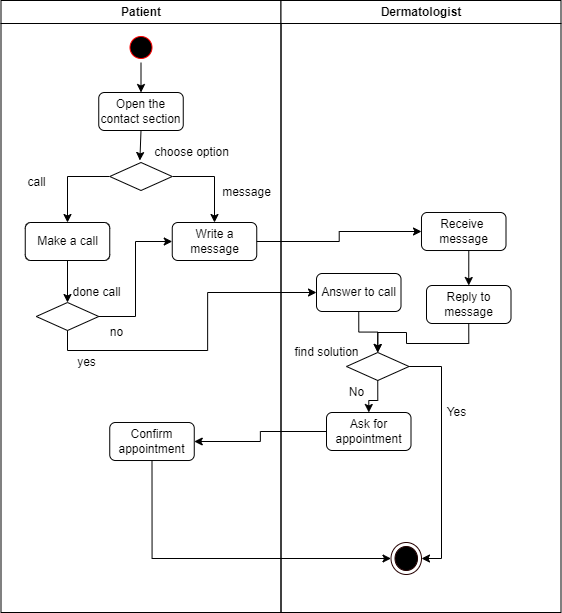

The diagram above was exported from draw.io. Its source (the exported page's mxGraphModel, read from the mxfile embedded in the PNG):
<mxGraphModel dx="1240" dy="607" grid="1" gridSize="10" guides="1" tooltips="1" connect="1" arrows="1" fold="1" page="1" pageScale="1" pageWidth="1169" pageHeight="826" background="none" math="0" shadow="0">
  <root>
    <mxCell id="0" />
    <mxCell id="1" parent="0" />
    <mxCell id="2" value="Patient" style="swimlane;whiteSpace=wrap;startSize=23;" parent="1" vertex="1">
      <mxGeometry x="164.5" y="128" width="280" height="612" as="geometry" />
    </mxCell>
    <mxCell id="GCkLnWaRKdlpB4bqFmKx-46" style="edgeStyle=orthogonalEdgeStyle;rounded=0;orthogonalLoop=1;jettySize=auto;html=1;exitX=0.5;exitY=1;exitDx=0;exitDy=0;entryX=0.5;entryY=0;entryDx=0;entryDy=0;" edge="1" parent="2" source="5" target="GCkLnWaRKdlpB4bqFmKx-41">
      <mxGeometry relative="1" as="geometry" />
    </mxCell>
    <mxCell id="5" value="" style="ellipse;shape=startState;fillColor=#000000;strokeColor=#ff0000;" parent="2" vertex="1">
      <mxGeometry x="125" y="32" width="30" height="30" as="geometry" />
    </mxCell>
    <mxCell id="GCkLnWaRKdlpB4bqFmKx-48" style="edgeStyle=orthogonalEdgeStyle;rounded=0;orthogonalLoop=1;jettySize=auto;html=1;exitX=0.5;exitY=1;exitDx=0;exitDy=0;entryX=0.5;entryY=0;entryDx=0;entryDy=0;" edge="1" parent="2" source="GCkLnWaRKdlpB4bqFmKx-41">
      <mxGeometry relative="1" as="geometry">
        <mxPoint x="138.87499999999977" y="160" as="targetPoint" />
      </mxGeometry>
    </mxCell>
    <mxCell id="GCkLnWaRKdlpB4bqFmKx-41" value="Open the contact section" style="rounded=1;whiteSpace=wrap;html=1;" vertex="1" parent="2">
      <mxGeometry x="97.75" y="92" width="84.5" height="38" as="geometry" />
    </mxCell>
    <mxCell id="GCkLnWaRKdlpB4bqFmKx-60" style="edgeStyle=orthogonalEdgeStyle;rounded=0;orthogonalLoop=1;jettySize=auto;html=1;exitX=1;exitY=0.5;exitDx=0;exitDy=0;entryX=0.5;entryY=0;entryDx=0;entryDy=0;" edge="1" parent="2" source="GCkLnWaRKdlpB4bqFmKx-49" target="GCkLnWaRKdlpB4bqFmKx-59">
      <mxGeometry relative="1" as="geometry" />
    </mxCell>
    <mxCell id="GCkLnWaRKdlpB4bqFmKx-61" style="edgeStyle=orthogonalEdgeStyle;rounded=0;orthogonalLoop=1;jettySize=auto;html=1;exitX=0;exitY=0.5;exitDx=0;exitDy=0;entryX=0.5;entryY=0;entryDx=0;entryDy=0;" edge="1" parent="2" source="GCkLnWaRKdlpB4bqFmKx-49" target="GCkLnWaRKdlpB4bqFmKx-58">
      <mxGeometry relative="1" as="geometry" />
    </mxCell>
    <mxCell id="GCkLnWaRKdlpB4bqFmKx-49" value="" style="rhombus;whiteSpace=wrap;html=1;" vertex="1" parent="2">
      <mxGeometry x="108.75" y="162" width="62.5" height="28" as="geometry" />
    </mxCell>
    <mxCell id="GCkLnWaRKdlpB4bqFmKx-50" value="choose option" style="text;html=1;align=center;verticalAlign=middle;resizable=0;points=[];autosize=1;strokeColor=none;fillColor=none;" vertex="1" parent="2">
      <mxGeometry x="145.5" y="142" width="90" height="20" as="geometry" />
    </mxCell>
    <mxCell id="GCkLnWaRKdlpB4bqFmKx-65" style="edgeStyle=orthogonalEdgeStyle;rounded=0;orthogonalLoop=1;jettySize=auto;html=1;exitX=0.5;exitY=1;exitDx=0;exitDy=0;entryX=0.5;entryY=0;entryDx=0;entryDy=0;" edge="1" parent="2" source="GCkLnWaRKdlpB4bqFmKx-58" target="GCkLnWaRKdlpB4bqFmKx-64">
      <mxGeometry relative="1" as="geometry" />
    </mxCell>
    <mxCell id="GCkLnWaRKdlpB4bqFmKx-58" value="Make a call" style="rounded=1;whiteSpace=wrap;html=1;" vertex="1" parent="2">
      <mxGeometry x="24.25" y="222" width="84.5" height="38" as="geometry" />
    </mxCell>
    <mxCell id="GCkLnWaRKdlpB4bqFmKx-59" value="Write a message" style="rounded=1;whiteSpace=wrap;html=1;" vertex="1" parent="2">
      <mxGeometry x="171.25" y="222" width="84.5" height="38" as="geometry" />
    </mxCell>
    <mxCell id="GCkLnWaRKdlpB4bqFmKx-66" style="edgeStyle=orthogonalEdgeStyle;rounded=0;orthogonalLoop=1;jettySize=auto;html=1;exitX=1;exitY=0.5;exitDx=0;exitDy=0;entryX=0;entryY=0.5;entryDx=0;entryDy=0;" edge="1" parent="2" source="GCkLnWaRKdlpB4bqFmKx-64" target="GCkLnWaRKdlpB4bqFmKx-59">
      <mxGeometry relative="1" as="geometry" />
    </mxCell>
    <mxCell id="GCkLnWaRKdlpB4bqFmKx-64" value="" style="rhombus;whiteSpace=wrap;html=1;" vertex="1" parent="2">
      <mxGeometry x="35.25" y="302" width="62.5" height="28" as="geometry" />
    </mxCell>
    <mxCell id="GCkLnWaRKdlpB4bqFmKx-67" value="done call" style="text;html=1;align=center;verticalAlign=middle;resizable=0;points=[];autosize=1;strokeColor=none;fillColor=none;" vertex="1" parent="2">
      <mxGeometry x="65" y="282" width="60" height="20" as="geometry" />
    </mxCell>
    <mxCell id="GCkLnWaRKdlpB4bqFmKx-84" value="Confirm appointment" style="rounded=1;whiteSpace=wrap;html=1;" vertex="1" parent="2">
      <mxGeometry x="108.75" y="422" width="84.5" height="38" as="geometry" />
    </mxCell>
    <mxCell id="3" value="Dermatologist" style="swimlane;whiteSpace=wrap" parent="1" vertex="1">
      <mxGeometry x="444.5" y="128" width="280" height="612" as="geometry" />
    </mxCell>
    <mxCell id="GCkLnWaRKdlpB4bqFmKx-74" style="edgeStyle=orthogonalEdgeStyle;rounded=0;orthogonalLoop=1;jettySize=auto;html=1;exitX=0.5;exitY=1;exitDx=0;exitDy=0;entryX=0.5;entryY=0;entryDx=0;entryDy=0;" edge="1" parent="3" source="GCkLnWaRKdlpB4bqFmKx-69" target="GCkLnWaRKdlpB4bqFmKx-73">
      <mxGeometry relative="1" as="geometry" />
    </mxCell>
    <mxCell id="GCkLnWaRKdlpB4bqFmKx-69" value="Answer to call" style="rounded=1;whiteSpace=wrap;html=1;" vertex="1" parent="3">
      <mxGeometry x="35.5" y="273" width="84.5" height="38" as="geometry" />
    </mxCell>
    <mxCell id="GCkLnWaRKdlpB4bqFmKx-93" style="edgeStyle=orthogonalEdgeStyle;rounded=0;orthogonalLoop=1;jettySize=auto;html=1;exitX=1;exitY=0.5;exitDx=0;exitDy=0;entryX=1;entryY=0.5;entryDx=0;entryDy=0;" edge="1" parent="3" source="GCkLnWaRKdlpB4bqFmKx-73" target="GCkLnWaRKdlpB4bqFmKx-86">
      <mxGeometry relative="1" as="geometry" />
    </mxCell>
    <mxCell id="GCkLnWaRKdlpB4bqFmKx-73" value="" style="rhombus;whiteSpace=wrap;html=1;" vertex="1" parent="3">
      <mxGeometry x="65.5" y="352" width="62.5" height="28" as="geometry" />
    </mxCell>
    <mxCell id="GCkLnWaRKdlpB4bqFmKx-79" style="edgeStyle=orthogonalEdgeStyle;rounded=0;orthogonalLoop=1;jettySize=auto;html=1;exitX=0.5;exitY=1;exitDx=0;exitDy=0;entryX=0.5;entryY=0;entryDx=0;entryDy=0;" edge="1" parent="3" source="GCkLnWaRKdlpB4bqFmKx-76" target="GCkLnWaRKdlpB4bqFmKx-78">
      <mxGeometry relative="1" as="geometry" />
    </mxCell>
    <mxCell id="GCkLnWaRKdlpB4bqFmKx-76" value="Receive&amp;nbsp; message" style="rounded=1;whiteSpace=wrap;html=1;" vertex="1" parent="3">
      <mxGeometry x="140.5" y="212" width="84.5" height="38" as="geometry" />
    </mxCell>
    <mxCell id="GCkLnWaRKdlpB4bqFmKx-80" style="edgeStyle=orthogonalEdgeStyle;rounded=0;orthogonalLoop=1;jettySize=auto;html=1;exitX=0.5;exitY=1;exitDx=0;exitDy=0;entryX=0.5;entryY=0;entryDx=0;entryDy=0;" edge="1" parent="3" source="GCkLnWaRKdlpB4bqFmKx-78" target="GCkLnWaRKdlpB4bqFmKx-73">
      <mxGeometry relative="1" as="geometry" />
    </mxCell>
    <mxCell id="GCkLnWaRKdlpB4bqFmKx-78" value="Reply to message" style="rounded=1;whiteSpace=wrap;html=1;" vertex="1" parent="3">
      <mxGeometry x="145.5" y="285" width="84.5" height="38" as="geometry" />
    </mxCell>
    <mxCell id="GCkLnWaRKdlpB4bqFmKx-81" value="find solution" style="text;html=1;align=center;verticalAlign=middle;resizable=0;points=[];autosize=1;strokeColor=none;fillColor=none;" vertex="1" parent="3">
      <mxGeometry x="5.5" y="342" width="80" height="20" as="geometry" />
    </mxCell>
    <mxCell id="GCkLnWaRKdlpB4bqFmKx-86" value="" style="ellipse;html=1;shape=endState;fillColor=#000000;strokeColor=#240000;" vertex="1" parent="3">
      <mxGeometry x="110" y="542" width="30.5" height="32" as="geometry" />
    </mxCell>
    <mxCell id="GCkLnWaRKdlpB4bqFmKx-62" value="message" style="text;html=1;align=center;verticalAlign=middle;resizable=0;points=[];autosize=1;strokeColor=none;fillColor=none;" vertex="1" parent="1">
      <mxGeometry x="380" y="310" width="60" height="20" as="geometry" />
    </mxCell>
    <mxCell id="GCkLnWaRKdlpB4bqFmKx-63" value="call" style="text;html=1;align=center;verticalAlign=middle;resizable=0;points=[];autosize=1;strokeColor=none;fillColor=none;" vertex="1" parent="1">
      <mxGeometry x="185" y="300" width="30" height="20" as="geometry" />
    </mxCell>
    <mxCell id="GCkLnWaRKdlpB4bqFmKx-68" value="no" style="text;html=1;align=center;verticalAlign=middle;resizable=0;points=[];autosize=1;strokeColor=none;fillColor=none;" vertex="1" parent="1">
      <mxGeometry x="265" y="450" width="30" height="20" as="geometry" />
    </mxCell>
    <mxCell id="GCkLnWaRKdlpB4bqFmKx-71" style="edgeStyle=orthogonalEdgeStyle;rounded=0;orthogonalLoop=1;jettySize=auto;html=1;exitX=0.5;exitY=1;exitDx=0;exitDy=0;entryX=0;entryY=0.5;entryDx=0;entryDy=0;" edge="1" parent="1" source="GCkLnWaRKdlpB4bqFmKx-64" target="GCkLnWaRKdlpB4bqFmKx-69">
      <mxGeometry relative="1" as="geometry" />
    </mxCell>
    <mxCell id="GCkLnWaRKdlpB4bqFmKx-72" value="yes" style="text;html=1;align=center;verticalAlign=middle;resizable=0;points=[];autosize=1;strokeColor=none;fillColor=none;" vertex="1" parent="1">
      <mxGeometry x="235" y="480" width="30" height="20" as="geometry" />
    </mxCell>
    <mxCell id="GCkLnWaRKdlpB4bqFmKx-77" style="edgeStyle=orthogonalEdgeStyle;rounded=0;orthogonalLoop=1;jettySize=auto;html=1;exitX=1;exitY=0.5;exitDx=0;exitDy=0;" edge="1" parent="1" source="GCkLnWaRKdlpB4bqFmKx-59" target="GCkLnWaRKdlpB4bqFmKx-76">
      <mxGeometry relative="1" as="geometry" />
    </mxCell>
    <mxCell id="GCkLnWaRKdlpB4bqFmKx-85" style="edgeStyle=orthogonalEdgeStyle;rounded=0;orthogonalLoop=1;jettySize=auto;html=1;exitX=0;exitY=0.5;exitDx=0;exitDy=0;entryX=1;entryY=0.5;entryDx=0;entryDy=0;" edge="1" parent="1" source="GCkLnWaRKdlpB4bqFmKx-83" target="GCkLnWaRKdlpB4bqFmKx-84">
      <mxGeometry relative="1" as="geometry" />
    </mxCell>
    <mxCell id="GCkLnWaRKdlpB4bqFmKx-83" value="Ask for appointment" style="rounded=1;whiteSpace=wrap;html=1;" vertex="1" parent="1">
      <mxGeometry x="490" y="540" width="84.5" height="38" as="geometry" />
    </mxCell>
    <mxCell id="GCkLnWaRKdlpB4bqFmKx-89" style="edgeStyle=orthogonalEdgeStyle;rounded=0;orthogonalLoop=1;jettySize=auto;html=1;exitX=0.5;exitY=1;exitDx=0;exitDy=0;entryX=0;entryY=0.5;entryDx=0;entryDy=0;" edge="1" parent="1" source="GCkLnWaRKdlpB4bqFmKx-84" target="GCkLnWaRKdlpB4bqFmKx-86">
      <mxGeometry relative="1" as="geometry" />
    </mxCell>
    <mxCell id="GCkLnWaRKdlpB4bqFmKx-91" style="edgeStyle=orthogonalEdgeStyle;rounded=0;orthogonalLoop=1;jettySize=auto;html=1;exitX=0.5;exitY=1;exitDx=0;exitDy=0;" edge="1" parent="1" source="GCkLnWaRKdlpB4bqFmKx-73" target="GCkLnWaRKdlpB4bqFmKx-83">
      <mxGeometry relative="1" as="geometry" />
    </mxCell>
    <mxCell id="GCkLnWaRKdlpB4bqFmKx-92" value="No" style="text;html=1;align=center;verticalAlign=middle;resizable=0;points=[];autosize=1;strokeColor=none;fillColor=none;" vertex="1" parent="1">
      <mxGeometry x="505" y="510" width="30" height="20" as="geometry" />
    </mxCell>
    <mxCell id="GCkLnWaRKdlpB4bqFmKx-94" value="Yes" style="text;html=1;align=center;verticalAlign=middle;resizable=0;points=[];autosize=1;strokeColor=none;fillColor=none;" vertex="1" parent="1">
      <mxGeometry x="600" y="530" width="40" height="20" as="geometry" />
    </mxCell>
  </root>
</mxGraphModel>